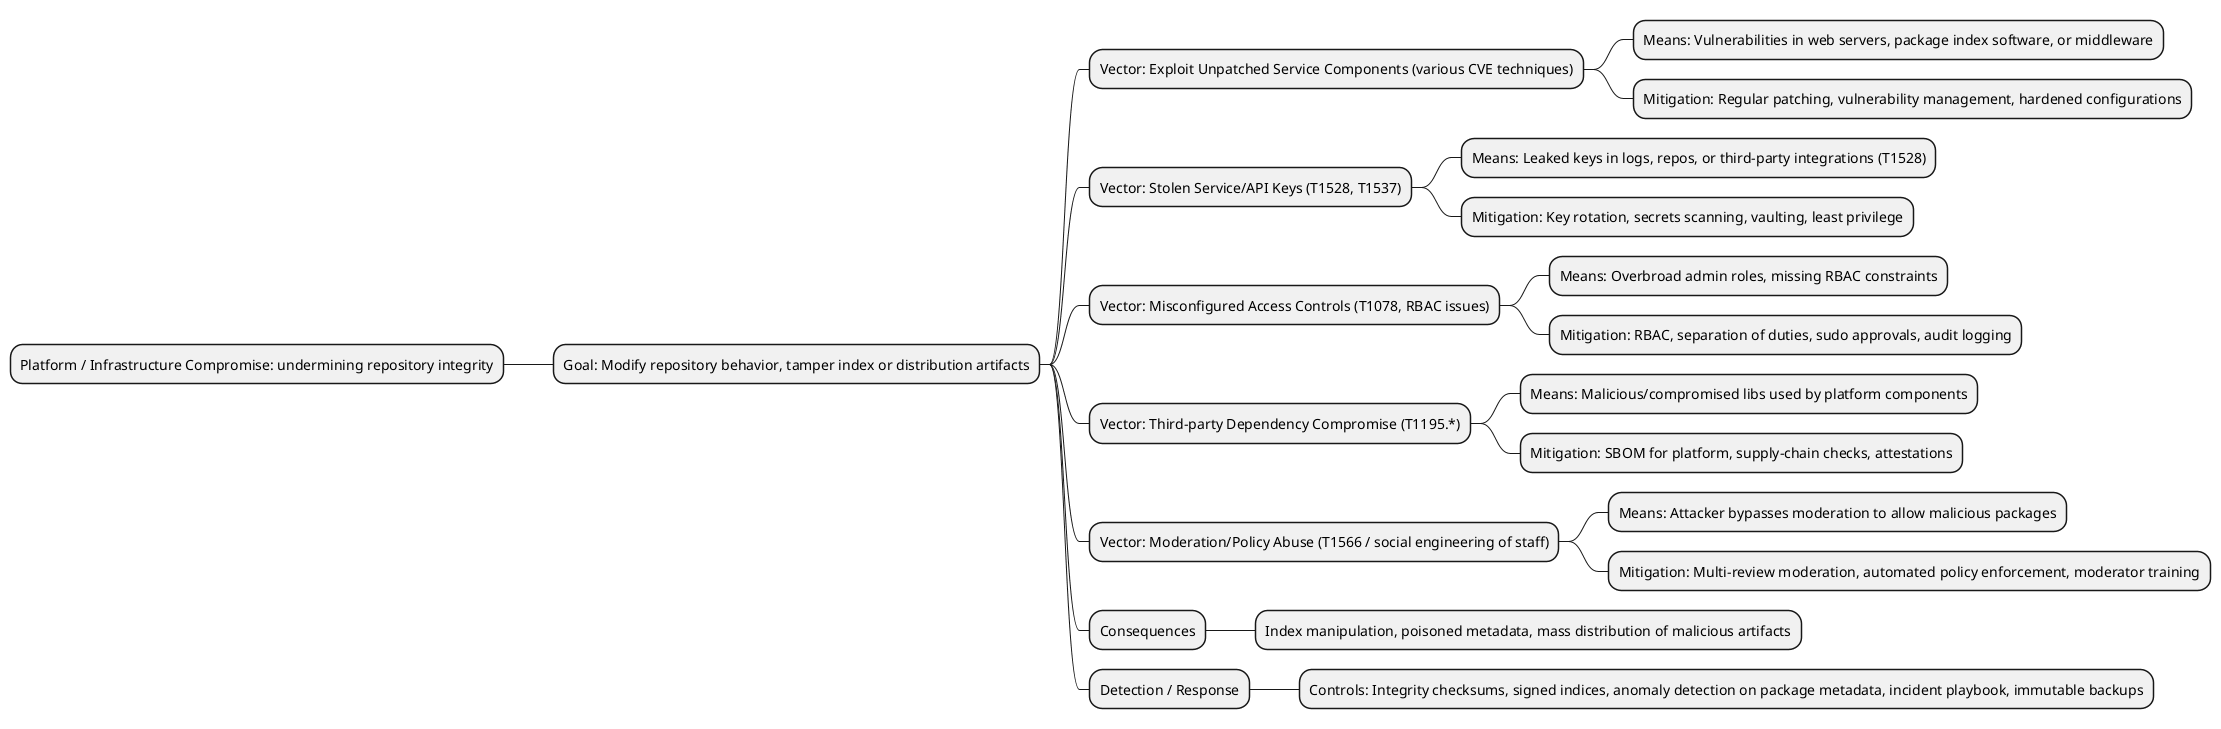

The diagram above was rendered by PlantUML. Its source (embedded in the PNG):
@startmindmap
* Platform / Infrastructure Compromise: undermining repository integrity
** Goal: Modify repository behavior, tamper index or distribution artifacts
*** Vector: Exploit Unpatched Service Components (various CVE techniques)
**** Means: Vulnerabilities in web servers, package index software, or middleware
**** Mitigation: Regular patching, vulnerability management, hardened configurations
*** Vector: Stolen Service/API Keys (T1528, T1537)
**** Means: Leaked keys in logs, repos, or third-party integrations (T1528)
**** Mitigation: Key rotation, secrets scanning, vaulting, least privilege
*** Vector: Misconfigured Access Controls (T1078, RBAC issues)
**** Means: Overbroad admin roles, missing RBAC constraints
**** Mitigation: RBAC, separation of duties, sudo approvals, audit logging
*** Vector: Third-party Dependency Compromise (T1195.*)
**** Means: Malicious/compromised libs used by platform components
**** Mitigation: SBOM for platform, supply-chain checks, attestations
*** Vector: Moderation/Policy Abuse (T1566 / social engineering of staff)
**** Means: Attacker bypasses moderation to allow malicious packages
**** Mitigation: Multi-review moderation, automated policy enforcement, moderator training
*** Consequences
**** Index manipulation, poisoned metadata, mass distribution of malicious artifacts
*** Detection / Response
**** Controls: Integrity checksums, signed indices, anomaly detection on package metadata, incident playbook, immutable backups
@endmindmap